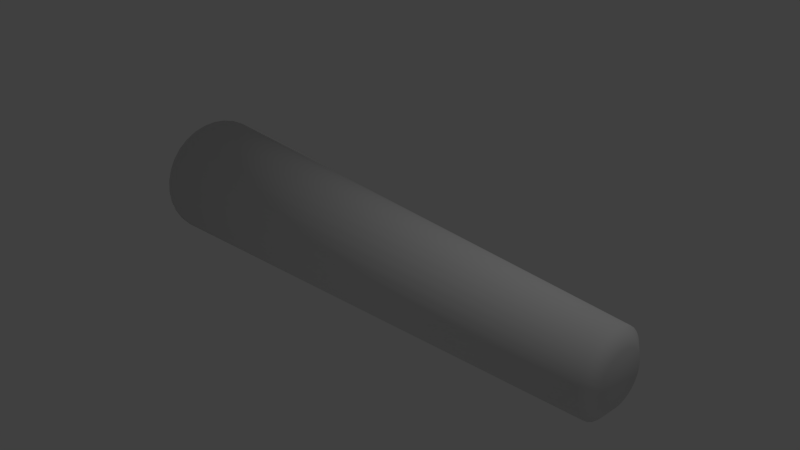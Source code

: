 # Source: buggy_gun.blend  (saved by Blender 2.73.0; exported with 4.5.12 LTS)
import bpy
from mathutils import Matrix  # noqa: F401  (used for matrix-valued properties, if any)

bpy.ops.wm.read_factory_settings(use_empty=True)
scene = bpy.context.scene
scene.name = 'Scene'

# ---- collections
col_collection_1 = bpy.data.collections.new('Collection 1'); scene.collection.children.link(col_collection_1)

# ---- world
world_world = bpy.data.worlds.new('World'); scene.world = world_world
world_world.color = (0.05088, 0.05088, 0.05088)
world_world.use_sun_shadow = False
world_world.sun_shadow_jitter_overblur = 0.0
world_world.cycles.sampling_method = 'MANUAL'
world_world.cycles.sample_map_resolution = 256

# ---- cameras
cam_camera = bpy.data.cameras.new('Camera')
cam_camera.clip_end = 100.0
cam_camera.lens = 35.0
cam_camera.sensor_width = 32.0
cam_camera.sensor_height = 18.0
cam_camera.ortho_scale = 7.314
cam_camera.dof.focus_distance = 0.0
cam_camera.dof.aperture_fstop = 128.0

# ---- lights
light_lamp = bpy.data.lights.new('Lamp', 'POINT')
light_lamp.transmission_factor = 0.0
light_lamp.cutoff_distance = 30.0
light_lamp.energy = 100.0
light_lamp.shadow_buffer_clip_start = 1.001
light_lamp.shadow_soft_size = 0.1
light_lamp.shadow_maximum_resolution = 0.006
light_lamp.use_absolute_resolution = True
light_lamp.cycles.use_multiple_importance_sampling = False

# ---- meshes
me_cylinder = bpy.data.meshes.new('Cylinder')
me_cylinder.from_pydata([(-3.589, 0.8786, 0.0002002), (3.589, 0.5415, -0.0002), (-3.59, 0.8617, -0.1712), (3.589, 0.5311, -0.1058), (-3.59, 0.8117, -0.336), (3.589, 0.5003, -0.2074), (-3.59, 0.7305, -0.4879), (3.588, 0.4503, -0.3011), (-3.591, 0.6212, -0.621), (3.588, 0.3829, -0.3831), (-3.591, 0.4881, -0.7303), (3.588, 0.3009, -0.4505), (-3.591, 0.3362, -0.8115), (3.588, 0.2072, -0.5005), (-3.591, 0.1714, -0.8615), (3.588, 0.1056, -0.5313), (-3.591, 9.278e-08, -0.8784), (3.588, 1.43e-07, -0.5417), (-3.591, -0.1714, -0.8615), (3.588, -0.1056, -0.5313), (-3.591, -0.3362, -0.8115), (3.588, -0.2072, -0.5005), (-3.591, -0.4881, -0.7303), (3.588, -0.3009, -0.4505), (-3.591, -0.6212, -0.621), (3.588, -0.3829, -0.3831), (-3.59, -0.7305, -0.4879), (3.588, -0.4503, -0.3011), (-3.59, -0.8117, -0.336), (3.589, -0.5003, -0.2074), (-3.59, -0.8617, -0.1712), (3.589, -0.5311, -0.1058), (-3.589, -0.8786, 0.0002005), (3.589, -0.5415, -0.0001998), (-3.589, -0.8617, 0.1716), (3.589, -0.5311, 0.1055), (-3.588, -0.8117, 0.3364), (3.59, -0.5003, 0.207), (-3.588, -0.7305, 0.4883), (3.59, -0.4503, 0.3007), (-3.588, -0.6212, 0.6214), (3.59, -0.3829, 0.3827), (-3.587, -0.4881, 0.7307), (3.59, -0.3009, 0.4501), (-3.587, -0.3362, 0.8119), (3.59, -0.2072, 0.5001), (-3.587, -0.1714, 0.8619), (3.59, -0.1056, 0.5309), (-3.587, 9.349e-07, 0.8788), (3.59, 6.621e-07, 0.5413), (-3.587, 0.1714, 0.8619), (3.59, 0.1057, 0.5309), (-3.587, 0.3362, 0.8119), (3.59, 0.2072, 0.5001), (-3.587, 0.4881, 0.7307), (3.59, 0.3009, 0.4501), (-3.588, 0.6212, 0.6214), (3.59, 0.3829, 0.3827), (-3.588, 0.7305, 0.4883), (3.59, 0.4503, 0.3007), (-3.588, 0.8117, 0.3364), (3.59, 0.5003, 0.207), (-3.589, 0.8617, 0.1716), (3.589, 0.5311, 0.1054), (3.723, 0.3509, -0.0007247), (3.723, 0.3442, -0.06919), (3.723, 0.3242, -0.135), (3.723, 0.2918, -0.1957), (3.723, 0.2481, -0.2489), (3.722, 0.195, -0.2925), (3.722, 0.1343, -0.3249), (3.722, 0.06846, -0.3449), (3.722, 7.18e-08, -0.3516), (3.722, -0.06846, -0.3449), (3.722, -0.1343, -0.3249), (3.722, -0.195, -0.2925), (3.723, -0.2481, -0.2489), (3.723, -0.2918, -0.1957), (3.723, -0.3242, -0.135), (3.723, -0.3442, -0.06919), (3.723, -0.3509, -0.0007246), (3.723, -0.3442, 0.06774), (3.723, -0.3242, 0.1336), (3.724, -0.2918, 0.1942), (3.724, -0.2481, 0.2474), (3.724, -0.195, 0.2911), (3.724, -0.1343, 0.3235), (3.724, -0.06846, 0.3435), (3.724, 4.082e-07, 0.3502), (3.724, 0.06846, 0.3435), (3.724, 0.1343, 0.3235), (3.724, 0.195, 0.2911), (3.724, 0.2481, 0.2474), (3.724, 0.2918, 0.1942), (3.723, 0.3242, 0.1336), (3.723, 0.3442, 0.06774)], [], [(0, 1, 3, 2), (2, 3, 5, 4), (4, 5, 7, 6), (6, 7, 9, 8), (8, 9, 11, 10), (10, 11, 13, 12), (12, 13, 15, 14), (14, 15, 17, 16), (16, 17, 19, 18), (18, 19, 21, 20), (20, 21, 23, 22), (22, 23, 25, 24), (24, 25, 27, 26), (26, 27, 29, 28), (28, 29, 31, 30), (30, 31, 33, 32), (32, 33, 35, 34), (34, 35, 37, 36), (36, 37, 39, 38), (38, 39, 41, 40), (40, 41, 43, 42), (42, 43, 45, 44), (44, 45, 47, 46), (46, 47, 49, 48), (48, 49, 51, 50), (50, 51, 53, 52), (52, 53, 55, 54), (54, 55, 57, 56), (56, 57, 59, 58), (58, 59, 61, 60), (57, 55, 91, 92), (62, 63, 1, 0), (60, 61, 63, 62), (0, 2, 4, 6, 8, 10, 12, 14, 16, 18, 20, 22, 24, 26, 28, 30, 32, 34, 36, 38, 40, 42, 44, 46, 48, 50, 52, 54, 56, 58, 60, 62), (65, 64, 95, 94, 93, 92, 91, 90, 89, 88, 87, 86, 85, 84, 83, 82, 81, 80, 79, 78, 77, 76, 75, 74, 73, 72, 71, 70, 69, 68, 67, 66), (35, 33, 80, 81), (13, 11, 69, 70), (63, 61, 94, 95), (41, 39, 83, 84), (19, 17, 72, 73), (47, 45, 86, 87), (25, 23, 75, 76), (53, 51, 89, 90), (9, 7, 67, 68), (31, 29, 78, 79), (59, 57, 92, 93), (37, 35, 81, 82), (15, 13, 70, 71), (1, 63, 95, 64), (43, 41, 84, 85), (21, 19, 73, 74), (49, 47, 87, 88), (5, 3, 65, 66), (27, 25, 76, 77), (55, 53, 90, 91), (11, 9, 68, 69), (33, 31, 79, 80), (61, 59, 93, 94), (39, 37, 82, 83), (3, 1, 64, 65), (17, 15, 71, 72), (45, 43, 85, 86), (23, 21, 74, 75), (51, 49, 88, 89), (7, 5, 66, 67), (29, 27, 77, 78)])
me_cylinder.polygons.foreach_set('use_smooth', [True] * 66)
_uv = me_cylinder.uv_layers.new(name='UVMap')
_uv.uv.foreach_set('vector', [0.299, 0.0, 0.3018, 0.9985, 0.2859, 0.9986, 0.2733, 0.0001149, 0.2733, 0.0001149, 0.2859, 0.9986, 0.2704, 0.9988, 0.248, 0.0004554, 0.248, 0.0004554, 0.2704, 0.9988, 0.2557, 0.9991, 0.2243, 0.001008, 0.2243, 0.001008, 0.2557, 0.9991, 0.2425, 0.9996, 0.2029, 0.001752, 0.2029, 0.002242, 0.1637, 1.0, 0.1525, 0.9995, 0.1847, 0.001381, 0.1847, 0.001381, 0.1525, 0.9995, 0.1393, 0.9991, 0.1633, 0.0007039, 0.1633, 0.0007039, 0.1393, 0.9991, 0.1247, 0.9988, 0.1395, 0.0002378, 0.1395, 0.0002378, 0.1247, 0.9988, 0.1091, 0.9986, 0.1143, 0.0, 0.1143, 0.0, 0.1091, 0.9986, 0.09326, 0.9986, 0.08858, 3.975e-07, 0.08858, 3.975e-07, 0.09326, 0.9986, 0.07771, 0.9988, 0.06335, 0.0002379, 0.06335, 0.0002379, 0.07771, 0.9988, 0.06306, 0.9991, 0.03958, 0.0007039, 0.03958, 0.0007039, 0.06306, 0.9991, 0.04988, 0.9995, 0.01819, 0.001381, 0.01819, 0.001381, 0.04988, 0.9995, 0.03866, 1.0, 0.0, 0.002242, 0.5723, 0.001735, 0.5327, 0.9996, 0.5195, 0.9991, 0.5509, 0.0009981, 0.5509, 0.0009981, 0.5195, 0.9991, 0.5049, 0.9988, 0.5271, 0.000451, 0.5271, 0.000451, 0.5049, 0.9988, 0.4893, 0.9986, 0.5019, 0.0001138, 0.5019, 0.0001138, 0.4893, 0.9986, 0.4735, 0.9985, 0.4762, 0.0, 0.4762, 0.0, 0.4735, 0.9985, 0.4579, 0.9986, 0.4509, 0.0001137, 0.4509, 0.0001137, 0.4579, 0.9986, 0.4433, 0.9988, 0.4272, 0.0004508, 0.4272, 0.0004508, 0.4433, 0.9988, 0.4301, 0.9991, 0.4058, 0.0009982, 0.4058, 0.0009982, 0.4301, 0.9991, 0.4189, 0.9996, 0.3876, 0.001735, 0.7388, 0.001252, 0.7071, 0.9992, 0.6939, 0.9988, 0.7174, 0.000638, 0.7174, 0.000638, 0.6939, 0.9988, 0.6793, 0.9985, 0.6936, 0.0002155, 0.6936, 0.0002155, 0.6793, 0.9985, 0.6637, 0.9984, 0.6684, 0.0, 0.6684, 0.0, 0.6637, 0.9984, 0.6479, 0.9984, 0.6427, 3.313e-08, 0.6427, 3.313e-08, 0.6479, 0.9984, 0.6323, 0.9985, 0.6174, 0.0002155, 0.6174, 0.0002155, 0.6323, 0.9985, 0.6177, 0.9988, 0.5937, 0.0006381, 0.5937, 0.0006381, 0.6177, 0.9988, 0.6045, 0.9992, 0.5723, 0.001252, 0.3876, 0.001752, 0.3564, 0.9996, 0.3452, 0.9991, 0.3694, 0.001008, 0.3694, 0.001008, 0.3452, 0.9991, 0.332, 0.9988, 0.348, 0.0004553, 0.8906, 0.2824, 0.8967, 0.296, 0.8694, 0.3037, 0.8655, 0.2949, 0.3242, 0.000115, 0.3173, 0.9986, 0.3018, 0.9985, 0.299, 0.0, 0.348, 0.0004553, 0.332, 0.9988, 0.3173, 0.9986, 0.3242, 0.000115, 0.7537, 0.06394, 0.768, 0.04404, 0.7861, 0.02712, 0.8075, 0.01383, 0.8313, 0.004669, 0.8565, 2.485e-08, 0.8823, 0.0, 0.9075, 0.004669, 0.9313, 0.01383, 0.9527, 0.02712, 0.9708, 0.04404, 0.9851, 0.06394, 0.995, 0.08605, 1.0, 0.1095, 1.0, 0.1335, 0.995, 0.1569, 0.9851, 0.179, 0.9708, 0.1989, 0.9527, 0.2159, 0.9313, 0.2292, 0.9075, 0.2383, 0.8823, 0.243, 0.8565, 0.243, 0.8313, 0.2383, 0.8075, 0.2292, 0.7861, 0.2159, 0.768, 0.1989, 0.7537, 0.179, 0.7438, 0.1569, 0.7388, 0.1335, 0.7388, 0.1095, 0.7438, 0.08605, 0.8244, 0.2693, 0.8345, 0.2712, 0.844, 0.2749, 0.8525, 0.2802, 0.8598, 0.2869, 0.8655, 0.2949, 0.8694, 0.3037, 0.8714, 0.3131, 0.8714, 0.3226, 0.8694, 0.332, 0.8655, 0.3408, 0.8598, 0.3488, 0.8525, 0.3555, 0.844, 0.3609, 0.8345, 0.3645, 0.8244, 0.3664, 0.8141, 0.3664, 0.8041, 0.3645, 0.7946, 0.3609, 0.786, 0.3555, 0.7788, 0.3488, 0.773, 0.3408, 0.7691, 0.332, 0.7671, 0.3226, 0.7671, 0.3131, 0.7691, 0.3037, 0.773, 0.2949, 0.7788, 0.2869, 0.786, 0.2802, 0.7946, 0.2749, 0.8041, 0.2712, 0.8141, 0.2693, 0.8114, 0.3927, 0.7958, 0.3899, 0.8041, 0.3645, 0.8141, 0.3664, 0.7568, 0.2701, 0.768, 0.2597, 0.786, 0.2802, 0.7788, 0.2869, 0.8574, 0.2515, 0.8706, 0.2597, 0.8525, 0.2802, 0.844, 0.2749, 0.8574, 0.3842, 0.8428, 0.3899, 0.8345, 0.3645, 0.844, 0.3609, 0.7388, 0.3105, 0.7419, 0.296, 0.7691, 0.3037, 0.7671, 0.3131, 0.8906, 0.3533, 0.8818, 0.3656, 0.8598, 0.3488, 0.8655, 0.3408, 0.748, 0.3533, 0.7419, 0.3397, 0.7691, 0.332, 0.773, 0.3408, 0.8998, 0.3105, 0.8998, 0.3252, 0.8714, 0.3226, 0.8714, 0.3131, 0.7812, 0.2515, 0.7958, 0.2459, 0.8041, 0.2712, 0.7946, 0.2749, 0.7812, 0.3842, 0.768, 0.376, 0.786, 0.3555, 0.7946, 0.3609, 0.8818, 0.2701, 0.8906, 0.2824, 0.8655, 0.2949, 0.8598, 0.2869, 0.8272, 0.3927, 0.8114, 0.3927, 0.8141, 0.3664, 0.8244, 0.3664, 0.748, 0.2824, 0.7568, 0.2701, 0.7788, 0.2869, 0.773, 0.2949, 0.8428, 0.2459, 0.8574, 0.2515, 0.844, 0.2749, 0.8345, 0.2712, 0.8706, 0.376, 0.8574, 0.3842, 0.844, 0.3609, 0.8525, 0.3555, 0.7388, 0.3252, 0.7388, 0.3105, 0.7671, 0.3131, 0.7671, 0.3226, 0.8967, 0.3397, 0.8906, 0.3533, 0.8655, 0.3408, 0.8694, 0.332, 0.8114, 0.243, 0.8272, 0.243, 0.8244, 0.2693, 0.8141, 0.2693, 0.7568, 0.3656, 0.748, 0.3533, 0.773, 0.3408, 0.7788, 0.3488, 0.8967, 0.296, 0.8998, 0.3105, 0.8714, 0.3131, 0.8694, 0.3037, 0.768, 0.2597, 0.7812, 0.2515, 0.7946, 0.2749, 0.786, 0.2802, 0.7958, 0.3899, 0.7812, 0.3842, 0.7946, 0.3609, 0.8041, 0.3645, 0.8706, 0.2597, 0.8818, 0.2701, 0.8598, 0.2869, 0.8525, 0.2802, 0.8428, 0.3899, 0.8272, 0.3927, 0.8244, 0.3664, 0.8345, 0.3645, 0.8272, 0.243, 0.8428, 0.2459, 0.8345, 0.2712, 0.8244, 0.2693, 0.7419, 0.296, 0.748, 0.2824, 0.773, 0.2949, 0.7691, 0.3037, 0.8818, 0.3656, 0.8706, 0.376, 0.8525, 0.3555, 0.8598, 0.3488, 0.7419, 0.3397, 0.7388, 0.3252, 0.7671, 0.3226, 0.7691, 0.332, 0.8998, 0.3252, 0.8967, 0.3397, 0.8694, 0.332, 0.8714, 0.3226, 0.7958, 0.2459, 0.8114, 0.243, 0.8141, 0.2693, 0.8041, 0.2712, 0.768, 0.376, 0.7568, 0.3656, 0.7788, 0.3488, 0.786, 0.3555])
me_cylinder.use_remesh_preserve_volume = False
me_cylinder.use_remesh_preserve_attributes = False
me_cylinder.use_mirror_vertex_groups = False
me_cylinder.update()

# ---- objects
ob_cylinder = bpy.data.objects.new('Cylinder', me_cylinder)
ob_lamp = bpy.data.objects.new('Lamp', light_lamp)
ob_camera = bpy.data.objects.new('Camera', cam_camera)

# ---- transforms, parenting, visibility, modifiers, constraints
ob_cylinder.location = (0.0, 0.0, 0.0)
ob_cylinder.lineart.crease_threshold = 0.0
ob_lamp.location = (4.076, 1.005, 5.904)
ob_lamp.rotation_euler = (0.6503, 0.05522, 1.866)
ob_lamp.lock_rotations_4d = False
ob_lamp.empty_display_type = 'ARROWS'
ob_lamp.color = (0.0, 0.0, 0.0, 0.0)
ob_lamp.lineart.crease_threshold = 0.0
ob_camera.location = (7.481, -6.508, 5.344)
ob_camera.rotation_euler = (1.109, 0.01082, 0.8149)
ob_camera.lock_rotations_4d = False
ob_camera.empty_display_type = 'ARROWS'
ob_camera.color = (0.0, 0.0, 0.0, 0.0)
ob_camera.display_type = 'WIRE'
ob_camera.lineart.crease_threshold = 0.0

# ---- collection membership
col_collection_1.objects.link(ob_cylinder)
col_collection_1.objects.link(ob_lamp)
col_collection_1.objects.link(ob_camera)

# ---- scene / render settings (as saved in the file)
scene.camera = ob_camera
scene.frame_start = 1; scene.frame_end = 250; scene.frame_set(1)
scene.render.engine = 'BLENDER_EEVEE_NEXT'
scene.render.resolution_percentage = 50
scene.render.dither_intensity = 0.0
scene.cycles.use_denoising = False
scene.cycles.samples = 10
scene.cycles.sampling_pattern = 'TABULATED_SOBOL'
scene.cycles.light_sampling_threshold = 0.0
scene.cycles.use_adaptive_sampling = False
scene.cycles.use_light_tree = False
scene.cycles.blur_glossy = 0.0
scene.cycles.pixel_filter_type = 'GAUSSIAN'
scene.cycles.sample_clamp_indirect = 0.0
scene.view_settings.view_transform = 'Standard'
bpy.context.view_layer.update()
